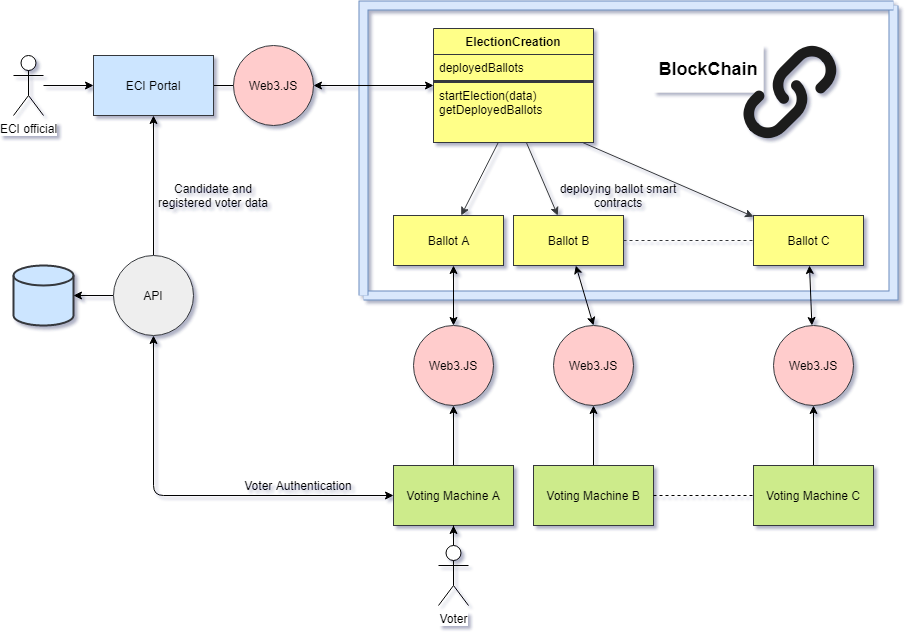

The diagram above was exported from draw.io. Its source (the exported page's mxGraphModel, read from the mxfile embedded in the PNG):
<mxGraphModel dx="1422" dy="755" grid="1" gridSize="10" guides="1" tooltips="1" connect="1" arrows="1" fold="1" page="1" pageScale="1" pageWidth="850" pageHeight="1100" math="0" shadow="0">
  <root>
    <mxCell id="0" />
    <mxCell id="1" parent="0" />
    <mxCell id="bTOzQP-nT8Vas34UN5ry-19" value="" style="edgeStyle=orthogonalEdgeStyle;rounded=0;orthogonalLoop=1;jettySize=auto;html=1;" edge="1" parent="1" source="bTOzQP-nT8Vas34UN5ry-5">
      <mxGeometry relative="1" as="geometry">
        <mxPoint x="340" y="490" as="targetPoint" />
      </mxGeometry>
    </mxCell>
    <mxCell id="bTOzQP-nT8Vas34UN5ry-5" value="ECI Portal" style="rounded=0;whiteSpace=wrap;html=1;fillColor=#cce5ff;strokeColor=#36393d;" vertex="1" parent="1">
      <mxGeometry x="170" y="460" width="120" height="60" as="geometry" />
    </mxCell>
    <mxCell id="bTOzQP-nT8Vas34UN5ry-6" value="Web3.JS" style="ellipse;whiteSpace=wrap;html=1;aspect=fixed;fillColor=#ffcccc;strokeColor=#36393d;" vertex="1" parent="1">
      <mxGeometry x="310" y="450" width="80" height="80" as="geometry" />
    </mxCell>
    <mxCell id="bTOzQP-nT8Vas34UN5ry-1" value="ElectionCreation" style="swimlane;fontStyle=1;align=center;verticalAlign=top;childLayout=stackLayout;horizontal=1;startSize=26;horizontalStack=0;resizeParent=1;resizeParentMax=0;resizeLast=0;collapsible=1;marginBottom=0;fillColor=#ffff88;strokeColor=#36393d;" vertex="1" parent="1">
      <mxGeometry x="510" y="433" width="160" height="114" as="geometry" />
    </mxCell>
    <mxCell id="bTOzQP-nT8Vas34UN5ry-2" value="deployedBallots" style="text;strokeColor=#36393d;fillColor=#ffff88;align=left;verticalAlign=top;spacingLeft=4;spacingRight=4;overflow=hidden;rotatable=0;points=[[0,0.5],[1,0.5]];portConstraint=eastwest;" vertex="1" parent="bTOzQP-nT8Vas34UN5ry-1">
      <mxGeometry y="26" width="160" height="26" as="geometry" />
    </mxCell>
    <mxCell id="bTOzQP-nT8Vas34UN5ry-3" value="" style="line;strokeWidth=1;fillColor=#ffff88;align=left;verticalAlign=middle;spacingTop=-1;spacingLeft=3;spacingRight=3;rotatable=0;labelPosition=right;points=[];portConstraint=eastwest;strokeColor=#36393d;" vertex="1" parent="bTOzQP-nT8Vas34UN5ry-1">
      <mxGeometry y="52" width="160" height="2" as="geometry" />
    </mxCell>
    <mxCell id="bTOzQP-nT8Vas34UN5ry-4" value="startElection(data)&#10;getDeployedBallots" style="text;strokeColor=#36393d;fillColor=#ffff88;align=left;verticalAlign=top;spacingLeft=4;spacingRight=4;overflow=hidden;rotatable=0;points=[[0,0.5],[1,0.5]];portConstraint=eastwest;" vertex="1" parent="bTOzQP-nT8Vas34UN5ry-1">
      <mxGeometry y="54" width="160" height="60" as="geometry" />
    </mxCell>
    <mxCell id="bTOzQP-nT8Vas34UN5ry-8" value="Ballot C" style="html=1;fillColor=#ffff88;strokeColor=#36393d;" vertex="1" parent="1">
      <mxGeometry x="830" y="620" width="110" height="50" as="geometry" />
    </mxCell>
    <mxCell id="bTOzQP-nT8Vas34UN5ry-9" value="Ballot B" style="html=1;fillColor=#ffff88;strokeColor=#36393d;" vertex="1" parent="1">
      <mxGeometry x="590" y="620" width="110" height="50" as="geometry" />
    </mxCell>
    <mxCell id="bTOzQP-nT8Vas34UN5ry-10" value="Ballot A" style="html=1;fillColor=#ffff88;strokeColor=#36393d;" vertex="1" parent="1">
      <mxGeometry x="470" y="620" width="110" height="50" as="geometry" />
    </mxCell>
    <mxCell id="bTOzQP-nT8Vas34UN5ry-11" value="" style="endArrow=none;dashed=1;html=1;fillColor=#ffff88;strokeColor=#36393d;" edge="1" parent="1" source="bTOzQP-nT8Vas34UN5ry-9" target="bTOzQP-nT8Vas34UN5ry-8">
      <mxGeometry width="50" height="50" relative="1" as="geometry">
        <mxPoint x="480" y="570" as="sourcePoint" />
        <mxPoint x="530" y="520" as="targetPoint" />
      </mxGeometry>
    </mxCell>
    <mxCell id="bTOzQP-nT8Vas34UN5ry-12" value="" style="endArrow=classic;html=1;fillColor=#cce5ff;strokeColor=#36393d;" edge="1" parent="1" source="bTOzQP-nT8Vas34UN5ry-4" target="bTOzQP-nT8Vas34UN5ry-10">
      <mxGeometry width="50" height="50" relative="1" as="geometry">
        <mxPoint x="480" y="570" as="sourcePoint" />
        <mxPoint x="530" y="520" as="targetPoint" />
      </mxGeometry>
    </mxCell>
    <mxCell id="bTOzQP-nT8Vas34UN5ry-13" value="" style="endArrow=classic;html=1;fillColor=#ffff88;strokeColor=#36393d;" edge="1" parent="1" source="bTOzQP-nT8Vas34UN5ry-4" target="bTOzQP-nT8Vas34UN5ry-9">
      <mxGeometry width="50" height="50" relative="1" as="geometry">
        <mxPoint x="584.765625" y="557" as="sourcePoint" />
        <mxPoint x="547.6953125" y="630" as="targetPoint" />
      </mxGeometry>
    </mxCell>
    <mxCell id="bTOzQP-nT8Vas34UN5ry-14" value="" style="endArrow=classic;html=1;fillColor=#ffff88;strokeColor=#36393d;" edge="1" parent="1" source="bTOzQP-nT8Vas34UN5ry-4" target="bTOzQP-nT8Vas34UN5ry-8">
      <mxGeometry width="50" height="50" relative="1" as="geometry">
        <mxPoint x="612.890625" y="557" as="sourcePoint" />
        <mxPoint x="644.2578125" y="630" as="targetPoint" />
      </mxGeometry>
    </mxCell>
    <mxCell id="bTOzQP-nT8Vas34UN5ry-15" value="" style="shape=filledEdge;rounded=0;fixDash=1;endArrow=none;strokeWidth=10;fillColor=#dae8fc;edgeStyle=orthogonalEdgeStyle;strokeColor=#6c8ebf;" edge="1" parent="1">
      <mxGeometry width="60" height="40" relative="1" as="geometry">
        <mxPoint x="440" y="700" as="sourcePoint" />
        <mxPoint x="970" y="410" as="targetPoint" />
      </mxGeometry>
    </mxCell>
    <mxCell id="bTOzQP-nT8Vas34UN5ry-16" value="" style="shape=filledEdge;rounded=0;fixDash=1;endArrow=none;strokeWidth=10;fillColor=#dae8fc;edgeStyle=orthogonalEdgeStyle;strokeColor=#6c8ebf;" edge="1" parent="1">
      <mxGeometry width="60" height="40" relative="1" as="geometry">
        <mxPoint x="970" y="410" as="sourcePoint" />
        <mxPoint x="440" y="700" as="targetPoint" />
      </mxGeometry>
    </mxCell>
    <mxCell id="bTOzQP-nT8Vas34UN5ry-22" value="" style="edgeStyle=orthogonalEdgeStyle;rounded=0;orthogonalLoop=1;jettySize=auto;html=1;" edge="1" parent="1" source="bTOzQP-nT8Vas34UN5ry-23" target="bTOzQP-nT8Vas34UN5ry-24">
      <mxGeometry relative="1" as="geometry" />
    </mxCell>
    <mxCell id="bTOzQP-nT8Vas34UN5ry-23" value="&lt;span style=&quot;white-space: normal&quot;&gt;Voting Machine C&lt;/span&gt;" style="rounded=0;whiteSpace=wrap;html=1;fillColor=#cdeb8b;strokeColor=#36393d;" vertex="1" parent="1">
      <mxGeometry x="830" y="870" width="120" height="60" as="geometry" />
    </mxCell>
    <mxCell id="bTOzQP-nT8Vas34UN5ry-24" value="Web3.JS" style="ellipse;whiteSpace=wrap;html=1;aspect=fixed;fillColor=#ffcccc;strokeColor=#36393d;" vertex="1" parent="1">
      <mxGeometry x="850" y="730" width="80" height="80" as="geometry" />
    </mxCell>
    <mxCell id="bTOzQP-nT8Vas34UN5ry-25" value="" style="edgeStyle=orthogonalEdgeStyle;rounded=0;orthogonalLoop=1;jettySize=auto;html=1;" edge="1" parent="1" source="bTOzQP-nT8Vas34UN5ry-26" target="bTOzQP-nT8Vas34UN5ry-27">
      <mxGeometry relative="1" as="geometry" />
    </mxCell>
    <mxCell id="bTOzQP-nT8Vas34UN5ry-26" value="Voting Machine B" style="rounded=0;whiteSpace=wrap;html=1;fillColor=#cdeb8b;strokeColor=#36393d;" vertex="1" parent="1">
      <mxGeometry x="610" y="870" width="120" height="60" as="geometry" />
    </mxCell>
    <mxCell id="bTOzQP-nT8Vas34UN5ry-27" value="Web3.JS" style="ellipse;whiteSpace=wrap;html=1;aspect=fixed;fillColor=#ffcccc;strokeColor=#36393d;" vertex="1" parent="1">
      <mxGeometry x="630" y="730" width="80" height="80" as="geometry" />
    </mxCell>
    <mxCell id="bTOzQP-nT8Vas34UN5ry-28" value="" style="edgeStyle=orthogonalEdgeStyle;rounded=0;orthogonalLoop=1;jettySize=auto;html=1;" edge="1" parent="1" source="bTOzQP-nT8Vas34UN5ry-29" target="bTOzQP-nT8Vas34UN5ry-30">
      <mxGeometry relative="1" as="geometry" />
    </mxCell>
    <mxCell id="bTOzQP-nT8Vas34UN5ry-29" value="Voting Machine A" style="rounded=0;whiteSpace=wrap;html=1;fillColor=#cdeb8b;strokeColor=#36393d;" vertex="1" parent="1">
      <mxGeometry x="470" y="870" width="120" height="60" as="geometry" />
    </mxCell>
    <mxCell id="bTOzQP-nT8Vas34UN5ry-30" value="Web3.JS" style="ellipse;whiteSpace=wrap;html=1;aspect=fixed;fillColor=#ffcccc;strokeColor=#36393d;" vertex="1" parent="1">
      <mxGeometry x="490" y="730" width="80" height="80" as="geometry" />
    </mxCell>
    <mxCell id="bTOzQP-nT8Vas34UN5ry-31" value="" style="endArrow=none;dashed=1;html=1;exitX=1;exitY=0.5;exitDx=0;exitDy=0;entryX=0;entryY=0.5;entryDx=0;entryDy=0;" edge="1" parent="1" source="bTOzQP-nT8Vas34UN5ry-26" target="bTOzQP-nT8Vas34UN5ry-23">
      <mxGeometry width="50" height="50" relative="1" as="geometry">
        <mxPoint x="710" y="655" as="sourcePoint" />
        <mxPoint x="840" y="655" as="targetPoint" />
      </mxGeometry>
    </mxCell>
    <mxCell id="bTOzQP-nT8Vas34UN5ry-32" value="" style="endArrow=classic;startArrow=classic;html=1;" edge="1" parent="1" source="bTOzQP-nT8Vas34UN5ry-30">
      <mxGeometry width="50" height="50" relative="1" as="geometry">
        <mxPoint x="480" y="660" as="sourcePoint" />
        <mxPoint x="530" y="670" as="targetPoint" />
      </mxGeometry>
    </mxCell>
    <mxCell id="bTOzQP-nT8Vas34UN5ry-33" value="" style="endArrow=classic;startArrow=classic;html=1;" edge="1" parent="1" source="bTOzQP-nT8Vas34UN5ry-6" target="bTOzQP-nT8Vas34UN5ry-1">
      <mxGeometry width="50" height="50" relative="1" as="geometry">
        <mxPoint x="290" y="620" as="sourcePoint" />
        <mxPoint x="290" y="560" as="targetPoint" />
      </mxGeometry>
    </mxCell>
    <mxCell id="bTOzQP-nT8Vas34UN5ry-34" value="" style="endArrow=classic;startArrow=classic;html=1;" edge="1" parent="1" source="bTOzQP-nT8Vas34UN5ry-24" target="bTOzQP-nT8Vas34UN5ry-8">
      <mxGeometry width="50" height="50" relative="1" as="geometry">
        <mxPoint x="550" y="750" as="sourcePoint" />
        <mxPoint x="550" y="690" as="targetPoint" />
      </mxGeometry>
    </mxCell>
    <mxCell id="bTOzQP-nT8Vas34UN5ry-35" value="" style="endArrow=classic;startArrow=classic;html=1;exitX=0.5;exitY=0;exitDx=0;exitDy=0;" edge="1" parent="1" source="bTOzQP-nT8Vas34UN5ry-27" target="bTOzQP-nT8Vas34UN5ry-9">
      <mxGeometry width="50" height="50" relative="1" as="geometry">
        <mxPoint x="560" y="760" as="sourcePoint" />
        <mxPoint x="560" y="700" as="targetPoint" />
      </mxGeometry>
    </mxCell>
    <mxCell id="bTOzQP-nT8Vas34UN5ry-65" value="" style="edgeStyle=orthogonalEdgeStyle;rounded=0;orthogonalLoop=1;jettySize=auto;html=1;" edge="1" parent="1" source="bTOzQP-nT8Vas34UN5ry-38" target="bTOzQP-nT8Vas34UN5ry-5">
      <mxGeometry relative="1" as="geometry" />
    </mxCell>
    <mxCell id="bTOzQP-nT8Vas34UN5ry-38" value="ECI official" style="shape=umlActor;verticalLabelPosition=bottom;labelBackgroundColor=#ffffff;verticalAlign=top;html=1;outlineConnect=0;" vertex="1" parent="1">
      <mxGeometry x="90" y="460" width="30" height="60" as="geometry" />
    </mxCell>
    <mxCell id="bTOzQP-nT8Vas34UN5ry-64" value="" style="edgeStyle=orthogonalEdgeStyle;rounded=0;orthogonalLoop=1;jettySize=auto;html=1;" edge="1" parent="1" source="bTOzQP-nT8Vas34UN5ry-39" target="bTOzQP-nT8Vas34UN5ry-29">
      <mxGeometry relative="1" as="geometry" />
    </mxCell>
    <mxCell id="bTOzQP-nT8Vas34UN5ry-39" value="Voter&lt;br&gt;" style="shape=umlActor;verticalLabelPosition=bottom;labelBackgroundColor=#ffffff;verticalAlign=top;html=1;outlineConnect=0;" vertex="1" parent="1">
      <mxGeometry x="515" y="950" width="30" height="60" as="geometry" />
    </mxCell>
    <mxCell id="bTOzQP-nT8Vas34UN5ry-44" value="" style="strokeWidth=2;html=1;shape=mxgraph.flowchart.database;whiteSpace=wrap;fillColor=#cce5ff;strokeColor=#36393d;" vertex="1" parent="1">
      <mxGeometry x="90" y="670" width="60" height="60" as="geometry" />
    </mxCell>
    <mxCell id="bTOzQP-nT8Vas34UN5ry-46" value="" style="edgeStyle=orthogonalEdgeStyle;rounded=0;orthogonalLoop=1;jettySize=auto;html=1;" edge="1" parent="1" source="bTOzQP-nT8Vas34UN5ry-45" target="bTOzQP-nT8Vas34UN5ry-44">
      <mxGeometry relative="1" as="geometry" />
    </mxCell>
    <mxCell id="bTOzQP-nT8Vas34UN5ry-48" value="" style="edgeStyle=orthogonalEdgeStyle;rounded=0;orthogonalLoop=1;jettySize=auto;html=1;" edge="1" parent="1" source="bTOzQP-nT8Vas34UN5ry-45" target="bTOzQP-nT8Vas34UN5ry-5">
      <mxGeometry relative="1" as="geometry">
        <mxPoint x="240" y="590" as="targetPoint" />
      </mxGeometry>
    </mxCell>
    <mxCell id="bTOzQP-nT8Vas34UN5ry-45" value="API" style="ellipse;whiteSpace=wrap;html=1;aspect=fixed;fillColor=#eeeeee;strokeColor=#36393d;" vertex="1" parent="1">
      <mxGeometry x="190" y="660" width="80" height="80" as="geometry" />
    </mxCell>
    <mxCell id="bTOzQP-nT8Vas34UN5ry-49" value="" style="endArrow=classic;startArrow=classic;html=1;entryX=0;entryY=0.5;entryDx=0;entryDy=0;" edge="1" parent="1" source="bTOzQP-nT8Vas34UN5ry-45" target="bTOzQP-nT8Vas34UN5ry-29">
      <mxGeometry width="50" height="50" relative="1" as="geometry">
        <mxPoint x="540" y="680" as="sourcePoint" />
        <mxPoint x="590" y="630" as="targetPoint" />
        <Array as="points">
          <mxPoint x="230" y="900" />
        </Array>
      </mxGeometry>
    </mxCell>
    <mxCell id="bTOzQP-nT8Vas34UN5ry-62" value="&lt;font style=&quot;font-size: 18px&quot;&gt;&lt;b&gt;BlockChain&lt;/b&gt;&lt;/font&gt;" style="text;html=1;align=center;verticalAlign=middle;whiteSpace=wrap;rounded=0;fillColor=#ffffff;" vertex="1" parent="1">
      <mxGeometry x="730" y="450" width="110" height="47" as="geometry" />
    </mxCell>
    <mxCell id="bTOzQP-nT8Vas34UN5ry-63" value="Voter Authentication" style="text;html=1;strokeColor=none;fillColor=none;align=center;verticalAlign=middle;whiteSpace=wrap;rounded=0;" vertex="1" parent="1">
      <mxGeometry x="320" y="880" width="110" height="20" as="geometry" />
    </mxCell>
    <mxCell id="bTOzQP-nT8Vas34UN5ry-66" value="deploying ballot smart contracts" style="text;html=1;align=center;verticalAlign=middle;whiteSpace=wrap;rounded=0;" vertex="1" parent="1">
      <mxGeometry x="630" y="590" width="130" height="20" as="geometry" />
    </mxCell>
    <mxCell id="bTOzQP-nT8Vas34UN5ry-68" value="Candidate and registered voter data" style="text;html=1;strokeColor=none;fillColor=none;align=center;verticalAlign=middle;whiteSpace=wrap;rounded=0;" vertex="1" parent="1">
      <mxGeometry x="230" y="570" width="120" height="60" as="geometry" />
    </mxCell>
    <mxCell id="bTOzQP-nT8Vas34UN5ry-74" value="" style="shape=image;html=1;verticalAlign=top;verticalLabelPosition=bottom;labelBackgroundColor=#ffffff;imageAspect=0;aspect=fixed;image=https://cdn3.iconfinder.com/data/icons/iconset-1-1/24/icon_set_outlinder-12-128.png" vertex="1" parent="1">
      <mxGeometry x="802" y="433" width="128" height="128" as="geometry" />
    </mxCell>
  </root>
</mxGraphModel>